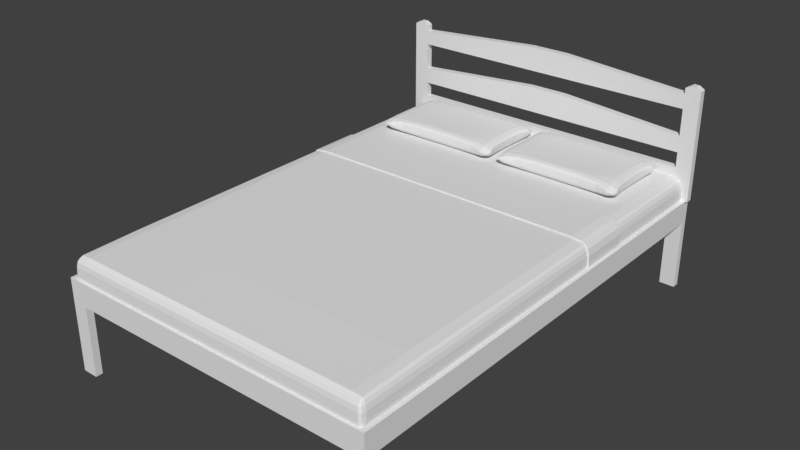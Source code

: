 # Source: Cama2.blend  (saved by Blender 2.79.0; exported with 4.5.12 LTS)
import bpy
from mathutils import Matrix  # noqa: F401  (used for matrix-valued properties, if any)

bpy.ops.wm.read_factory_settings(use_empty=True)
scene = bpy.context.scene
scene.name = 'Scene'

# ---- collections
col_collection_1 = bpy.data.collections.new('Collection 1'); scene.collection.children.link(col_collection_1)
col_collection_10 = bpy.data.collections.new('Collection 10'); scene.collection.children.link(col_collection_10)

# ---- world
world_world = bpy.data.worlds.new('World'); scene.world = world_world
world_world.color = (0.05088, 0.05088, 0.05088)
world_world.use_sun_shadow = False
world_world.sun_shadow_jitter_overblur = 0.0
world_world.cycles.sampling_method = 'MANUAL'

# ---- meshes
me_cube = bpy.data.meshes.new('Cube')
me_cube.from_pydata([(0.3233, -0.2147, 0.0), (0.2862, 0.0, 0.03379), (0.0, -0.1625, 0.03379), (0.0, 0.0, 0.03379), (0.2862, 0.0, 0.0), (0.0, -0.1625, 0.0), (0.2862, -0.1219, 0.03379), (0.0, -0.1219, 0.03379), (0.2862, -0.1219, 0.0), (0.2289, 0.0, 0.03379), (0.2289, -0.1625, 0.03379), (0.2289, -0.1625, 0.0), (0.2289, -0.1219, 0.03379)], [], [(8, 6, 0), (1, 9, 12, 6), (11, 10, 2, 5), (9, 3, 7, 12), (4, 1, 6, 8), (12, 10, 0, 6), (0, 10, 11), (12, 7, 2, 10)])
me_cube.use_remesh_preserve_volume = False
me_cube.use_remesh_preserve_attributes = False
me_cube.use_mirror_vertex_groups = False
me_cube.update()
me_cube_003 = bpy.data.meshes.new('Cube.003')
me_cube_003.from_pydata([(0.0, -1.0, 0.3), (0.0, -1.0, 0.4), (0.7, -1.0, 0.0), (0.7, -1.0, 0.4), (0.0, -0.97, 0.3), (0.0, -0.97, 0.4), (0.7, -0.97, 0.0), (0.7, 0.0, 0.3), (0.7, 0.0, 0.4), (0.6704, 0.0, 0.4), (0.6704, -0.97, 0.3), (0.6704, -0.97, 0.4), (0.7, -0.97, 0.4), (0.7, -0.97, 0.3), (0.6704, 0.0, 0.3), (0.6325, -1.0, 0.3), (0.6325, -1.0, 0.4), (0.6325, -0.97, 0.3), (0.6325, -0.97, 0.4), (0.6325, -0.97, 0.0), (0.6325, -1.0, 0.0)], [], [(15, 16, 1, 0), (17, 4, 5, 18), (20, 19, 6, 2), (16, 18, 5, 1), (2, 6, 12, 3), (7, 13, 10, 14), (14, 10, 11, 9), (9, 11, 12, 8), (8, 12, 13, 7), (3, 12, 18, 16), (0, 4, 17, 15), (6, 19, 18, 12), (2, 3, 16, 20), (20, 15, 17, 19)])
me_cube_003.use_remesh_preserve_volume = False
me_cube_003.use_remesh_preserve_attributes = False
me_cube_003.use_mirror_vertex_groups = False
me_cube_003.update()
me_cube_002 = bpy.data.meshes.new('Cube.002')
me_cube_002.from_pydata([(0.6425, 0.97, 0.4), (0.6425, 1.0, 0.4), (0.0, 1.0, 0.4), (0.0, 1.0, 0.8925), (0.0, 0.97, 0.4), (0.0, 0.97, 0.8925), (0.71, 0.97, 0.4), (0.71, 1.0, 0.4), (0.6425, 1.0, 0.8515), (0.6425, 0.97, 0.8515), (0.71, 1.0, 0.8509), (0.71, 0.97, 0.8509), (0.6425, 0.97, 0.8768), (0.71, 0.97, 0.8763), (0.6425, 1.0, 0.8768), (0.71, 1.0, 0.8763), (0.665, 0.97, 0.4), (0.6875, 0.97, 0.4), (0.6875, 0.97, 0.8896), (0.665, 0.97, 0.8896), (0.665, 1.0, 0.8896), (0.6875, 1.0, 0.8896), (0.6875, 1.0, 0.4), (0.665, 1.0, 0.4), (0.665, 0.97, 0.8766), (0.6875, 0.97, 0.8765), (0.665, 1.0, 0.8515), (0.6875, 1.0, 0.8512), (0.665, 0.97, 0.8515), (0.6875, 0.97, 0.8512), (0.665, 1.0, 0.8766), (0.6875, 1.0, 0.8765), (0.0, 0.97, 0.7143), (0.0, 0.97, 0.789), (0.0, 1.0, 0.789), (0.0, 1.0, 0.7143), (0.6425, 1.0, 0.789), (0.6425, 1.0, 0.6732), (0.6425, 0.97, 0.6732), (0.6425, 0.97, 0.789), (0.71, 1.0, 0.7883), (0.71, 1.0, 0.7138), (0.71, 0.97, 0.7138), (0.71, 0.97, 0.7883), (0.665, 1.0, 0.7888), (0.665, 1.0, 0.7141), (0.6875, 1.0, 0.7885), (0.6875, 1.0, 0.714), (0.665, 0.97, 0.7141), (0.665, 0.97, 0.7888), (0.6875, 0.97, 0.714), (0.6875, 0.97, 0.7885), (0.0, 1.0, 0.5184), (0.6425, 1.0, 0.5184), (0.71, 1.0, 0.5182), (0.665, 1.0, 0.5183), (0.6875, 1.0, 0.5183), (0.0, 0.97, 0.5184), (0.6425, 0.97, 0.5184), (0.71, 0.97, 0.5182), (0.665, 0.97, 0.5183), (0.6875, 0.97, 0.5183), (0.0, 0.97, 0.538), (0.0, 0.97, 0.6033), (0.6425, 0.97, 0.538), (0.6425, 0.97, 0.6033), (0.71, 0.97, 0.5377), (0.71, 0.97, 0.603), (0.665, 0.97, 0.5379), (0.665, 0.97, 0.6032), (0.6875, 0.97, 0.5378), (0.6875, 0.97, 0.6031), (0.0, 1.0, 0.6033), (0.0, 1.0, 0.538), (0.6425, 1.0, 0.6033), (0.6425, 1.0, 0.538), (0.71, 1.0, 0.603), (0.71, 1.0, 0.5377), (0.665, 1.0, 0.6032), (0.665, 1.0, 0.5379), (0.6875, 1.0, 0.6031), (0.6875, 1.0, 0.5378), (0.08372, 0.97, 0.8925), (0.08372, 1.0, 0.8925), (0.08372, 0.97, 0.789), (0.08372, 1.0, 0.789), (0.08372, 0.97, 0.7143), (0.08372, 1.0, 0.7143), (0.08372, 1.0, 0.6033), (0.08372, 0.97, 0.6033)], [], [(85, 83, 8, 36), (84, 39, 9, 82), (1, 0, 4, 2), (83, 82, 9, 8), (61, 17, 6, 59), (31, 21, 15), (17, 22, 7, 6), (21, 18, 13, 15), (40, 10, 11, 43), (46, 27, 10, 40), (25, 29, 11, 13), (18, 25, 13), (8, 9, 12, 14), (10, 15, 13, 11), (27, 31, 15, 10), (8, 14, 30, 26), (26, 30, 31, 27), (12, 24, 19), (19, 24, 25, 18), (12, 9, 28, 24), (24, 28, 29, 25), (36, 8, 26, 44), (44, 26, 27, 46), (14, 12, 19, 20), (20, 19, 18, 21), (0, 1, 23, 16), (16, 23, 22, 17), (14, 20, 30), (30, 20, 21, 31), (58, 0, 16, 60), (60, 16, 17, 61), (28, 49, 51, 29), (49, 48, 50, 51), (9, 39, 49, 28), (39, 38, 48, 49), (78, 45, 47, 80), (45, 44, 46, 47), (74, 37, 45, 78), (37, 36, 44, 45), (80, 47, 41, 76), (47, 46, 40, 41), (76, 41, 42, 67), (41, 40, 43, 42), (29, 51, 43, 11), (51, 50, 42, 43), (89, 65, 38, 86), (88, 87, 37, 74), (86, 87, 35, 32), (36, 37, 38, 39), (84, 33, 34, 85), (2, 52, 53, 1), (4, 0, 58, 57), (7, 54, 59, 6), (22, 56, 54, 7), (1, 53, 55, 23), (23, 55, 56, 22), (68, 60, 61, 70), (64, 58, 60, 68), (70, 61, 59, 66), (50, 71, 67, 42), (71, 70, 66, 67), (38, 65, 69, 48), (65, 64, 68, 69), (48, 69, 71, 50), (69, 68, 70, 71), (52, 73, 75, 53), (57, 58, 64, 62), (89, 63, 72, 88), (54, 77, 66, 59), (77, 76, 67, 66), (56, 81, 77, 54), (81, 80, 76, 77), (53, 75, 79, 55), (75, 74, 78, 79), (55, 79, 81, 56), (79, 78, 80, 81), (74, 75, 64, 65), (73, 62, 64, 75), (39, 84, 85, 36), (3, 5, 82, 83), (33, 84, 82, 5), (34, 3, 83, 85), (65, 89, 88, 74), (38, 37, 87, 86), (72, 35, 87, 88), (63, 89, 86, 32)])
me_cube_002.use_remesh_preserve_volume = False
me_cube_002.use_remesh_preserve_attributes = False
me_cube_002.use_mirror_vertex_groups = False
me_cube_002.update()
me_cube_001 = bpy.data.meshes.new('Cube.001')
me_cube_001.from_pydata([(0.6759, -0.9646, 0.4669), (0.664, -0.9847, 0.4665), (0.6673, -0.9895, 0.325), (0.6673, -0.9895, 0.375), (0.6673, -0.9895, 0.425), (0.6821, -0.9672, 0.425), (0.6821, 0.01254, 0.425), (0.6762, 0.01254, 0.4678), (0.2102, 0.01254, 0.5), (0.2102, -0.9629, 0.4919), (0.6611, -0.9624, 0.4879), (0.6615, 0.01254, 0.4928), (0.2102, 0.01254, 0.3), (0.2102, -0.9895, 0.425), (0.2102, -0.9895, 0.375), (0.2102, -0.9895, 0.325), (0.2102, -0.9852, 0.4669), (0.2102, -0.9672, 0.3), (0.6615, 0.97, 0.4928), (0.6691, -0.9628, 0.4806), (0.6821, -0.9895, 0.325), (0.6673, -0.9895, 0.3), (0.6762, 0.97, 0.4678), (0.6821, 0.97, 0.425), (0.6727, -0.9795, 0.4664), (0.6784, -0.984, 0.425), (0.6821, -0.9895, 0.375), (0.6821, -0.9672, 0.4), (0.6805, -0.9666, 0.448), (0.6696, 0.01254, 0.483), (0.6821, 0.01254, 0.4), (0.6806, 0.01254, 0.4482), (0.6821, -0.7111, 0.425), (0.6614, -0.7099, 0.4916), (0.6761, -0.7105, 0.4676), (0.2102, 0.97, 0.3), (0.2102, -0.9774, 0.4815), (0.2102, -0.9895, 0.35), (0.2102, -0.9895, 0.4), (0.2102, -0.9885, 0.448), (0.2102, -0.7111, 0.3), (0.0, 0.01254, 0.3), (0.0, 0.01254, 0.5), (0.0, -0.9895, 0.425), (0.0, -0.9895, 0.375), (0.0, -0.9895, 0.325), (0.0, -0.9852, 0.4669), (0.0, -0.9629, 0.4919), (0.0, -0.9672, 0.3), (0.2102, 0.97, 0.5), (0.2102, -0.984, 0.3063), (0.2102, -0.71, 0.498), (0.6616, -0.9768, 0.4801), (0.6673, -0.9895, 0.35), (0.6673, -0.9895, 0.4), (0.6665, -0.9883, 0.4479), (0.62, -0.9628, 0.4909), (0.6201, 0.01254, 0.4982), (0.6525, 0.01254, 0.3), (0.6216, -0.9895, 0.425), (0.6216, -0.9895, 0.375), (0.6216, -0.9895, 0.325), (0.6208, -0.9851, 0.4668), (0.6525, -0.9672, 0.3), (0.6784, -0.9895, 0.3063), (0.6681, -0.9738, 0.4763), (0.6696, 0.97, 0.483), (0.6806, 0.97, 0.4482), (0.6821, 0.97, 0.4), (0.677, -0.9828, 0.4478), (0.6821, -0.984, 0.3938), (0.6821, -0.9895, 0.35), (0.6695, -0.71, 0.4824), (0.6821, -0.7111, 0.4), (0.6806, -0.711, 0.4481), (0.0, 0.97, 0.3), (0.0, 0.97, 0.5), (0.0, -0.984, 0.3063), (0.0, -0.9774, 0.4815), (0.0, -0.9895, 0.35), (0.0, -0.9895, 0.4), (0.0, -0.9885, 0.448), (0.0, -0.71, 0.498), (0.0, -0.7111, 0.3), (0.6201, 0.97, 0.4982), (0.6562, -0.984, 0.3), (0.6201, -0.71, 0.4964), (0.6525, 0.97, 0.3), (0.6202, -0.9772, 0.4812), (0.6216, -0.9895, 0.35), (0.6216, -0.9895, 0.4), (0.6214, -0.9884, 0.4479), (0.6525, -0.7111, 0.3), (0.6704, 0.01254, 0.3), (0.6704, -0.9672, 0.3), (0.6741, -0.984, 0.3), (0.6704, 0.97, 0.3), (0.6704, -0.7111, 0.3)], [], [(0, 28, 74, 34), (0, 34, 72, 19), (0, 19, 65, 24), (0, 24, 69, 28), (1, 62, 91, 55), (1, 55, 69, 24), (1, 24, 65, 52), (1, 52, 88, 62), (2, 61, 85, 21), (2, 21, 64, 20), (2, 20, 71, 53), (2, 53, 89, 61), (3, 60, 89, 53), (3, 53, 71, 26), (3, 26, 70, 54), (3, 54, 90, 60), (4, 59, 90, 54), (4, 54, 70, 25), (4, 25, 69, 55), (4, 55, 91, 59), (5, 27, 73, 32), (5, 32, 74, 28), (5, 28, 69, 25), (5, 25, 70, 27), (6, 30, 68, 23), (6, 23, 67, 31), (6, 31, 74, 32), (6, 32, 73, 30), (7, 31, 67, 22), (7, 22, 66, 29), (7, 29, 72, 34), (7, 34, 74, 31), (8, 57, 84, 49), (8, 49, 76, 42), (8, 42, 82, 51), (8, 51, 86, 57), (9, 56, 86, 51), (9, 51, 82, 47), (9, 47, 78, 36), (9, 36, 88, 56), (10, 19, 72, 33), (10, 33, 86, 56), (10, 56, 88, 52), (10, 52, 65, 19), (11, 29, 66, 18), (11, 18, 84, 57), (11, 57, 86, 33), (11, 33, 72, 29), (12, 41, 75, 35), (12, 35, 87, 58), (12, 58, 92, 40), (12, 40, 83, 41), (13, 43, 80, 38), (13, 38, 90, 59), (13, 59, 91, 39), (13, 39, 81, 43), (14, 44, 79, 37), (14, 37, 89, 60), (14, 60, 90, 38), (14, 38, 80, 44), (15, 45, 77, 50), (15, 50, 85, 61), (15, 61, 89, 37), (15, 37, 79, 45), (16, 46, 81, 39), (16, 39, 91, 62), (16, 62, 88, 36), (16, 36, 78, 46), (17, 48, 83, 40), (17, 40, 92, 63), (17, 63, 85, 50), (17, 50, 77, 48), (92, 58, 93, 97), (63, 92, 97, 94), (58, 87, 96, 93), (85, 63, 94, 95)])
me_cube_001.use_remesh_preserve_volume = False
me_cube_001.use_remesh_preserve_attributes = False
me_cube_001.use_mirror_vertex_groups = False
me_cube_001.update()
me_cube_004 = bpy.data.meshes.new('Cube.004')
me_cube_004.from_pydata([(0.0, -0.1106, -0.01462), (0.0, -0.1106, -0.00816), (0.0, 0.1106, -0.01462), (0.0, 0.1106, -0.00816), (0.6471, -0.1106, -0.01948), (0.6471, -0.1106, -0.01302), (0.6471, 0.1106, -0.01948), (0.6471, 0.1106, -0.01302), (0.6662, -0.1106, -0.02561), (0.6694, -0.1106, -0.02001), (0.6662, 0.1106, -0.02561), (0.6694, 0.1106, -0.02001), (0.6744, -0.1106, -0.04133), (0.68, -0.1106, -0.0381), (0.6744, 0.1106, -0.04133), (0.68, 0.1106, -0.0381), (0.681, -0.1106, -0.12), (0.6874, -0.1106, -0.12), (0.681, 0.1106, -0.12), (0.6874, 0.1106, -0.12), (0.6863, -0.1106, -0.06491), (0.6863, 0.1106, -0.06491), (0.6803, 0.1106, -0.06652), (0.6803, -0.1106, -0.06652), (0.6074, 0.1106, -0.01462), (0.6074, 0.1106, -0.00816), (0.6074, -0.1106, -0.01462), (0.6074, -0.1106, -0.00816)], [], [(24, 25, 7, 6), (7, 5, 9, 11), (26, 27, 1, 0), (24, 6, 4, 26), (25, 3, 1, 27), (9, 8, 12, 13), (6, 7, 11, 10), (5, 4, 8, 9), (4, 6, 10, 8), (21, 20, 17, 19), (8, 10, 14, 12), (11, 9, 13, 15), (10, 11, 15, 14), (18, 19, 17, 16), (22, 21, 19, 18), (20, 23, 16, 17), (23, 22, 18, 16), (12, 14, 22, 23), (13, 12, 23, 20), (14, 15, 21, 22), (15, 13, 20, 21), (7, 25, 27, 5), (2, 24, 26, 0), (4, 5, 27, 26), (2, 3, 25, 24)])
me_cube_004.use_remesh_preserve_volume = False
me_cube_004.use_remesh_preserve_attributes = False
me_cube_004.use_mirror_vertex_groups = False
me_cube_004.update()

# ---- objects
ob_cube_004 = bpy.data.objects.new('Cube.004', me_cube)
ob_cube_003 = bpy.data.objects.new('Cube.003', me_cube)
ob_cube_002 = bpy.data.objects.new('Cube.002', me_cube_003)
ob_cube_001 = bpy.data.objects.new('Cube.001', me_cube_002)
ob_cube = bpy.data.objects.new('Cube', me_cube_001)
ob_cube_005 = bpy.data.objects.new('Cube.005', me_cube_004)

# ---- transforms, parenting, visibility, modifiers, constraints
ob_cube_004.location = (0.3, 0.76, 0.533)
ob_cube_004.scale = (0.935, 0.935, 0.935)
ob_cube_004.lineart.crease_threshold = 0.0
_m = ob_cube_004.modifiers.new('Mirror', 'MIRROR')
_m.use_axis = (True, True, True)
_m.use_clip = True
_m = ob_cube_004.modifiers.new('Subsurf', 'SUBSURF')
_m.uv_smooth = 'PRESERVE_CORNERS'
_m.quality = 1
_m.render_levels = 1
_m.show_only_control_edges = False
ob_cube_003.location = (-0.3, 0.76, 0.533)
ob_cube_003.scale = (0.935, 0.935, 0.935)
ob_cube_003.lineart.crease_threshold = 0.0
_m = ob_cube_003.modifiers.new('Mirror', 'MIRROR')
_m.use_axis = (True, True, True)
_m.use_clip = True
_m = ob_cube_003.modifiers.new('Subsurf', 'SUBSURF')
_m.uv_smooth = 'PRESERVE_CORNERS'
_m.quality = 1
_m.render_levels = 1
_m.show_only_control_edges = False
ob_cube_002.location = (0.0, 0.0, 0.0)
ob_cube_002.lineart.crease_threshold = 0.0
_m = ob_cube_002.modifiers.new('Mirror', 'MIRROR')
_m.use_axis = (True, True, False)
_m.use_clip = True
ob_cube_001.location = (0.0, 0.0, 0.0)
ob_cube_001.lineart.crease_threshold = 0.0
_m = ob_cube_001.modifiers.new('Mirror', 'MIRROR')
ob_cube.location = (0.0, 0.0, 0.0)
ob_cube.lineart.crease_threshold = 0.0
_m = ob_cube.modifiers.new('Mirror', 'MIRROR')
_m.use_clip = True
ob_cube_005.location = (0.0, 0.3536, 0.5137)
ob_cube_005.lineart.crease_threshold = 0.0
_m = ob_cube_005.modifiers.new('Mirror', 'MIRROR')
_m.use_clip = True

# ---- collection membership
col_collection_1.objects.link(ob_cube_004)
col_collection_1.objects.link(ob_cube_003)
col_collection_1.objects.link(ob_cube_002)
col_collection_1.objects.link(ob_cube_001)
col_collection_1.objects.link(ob_cube)
col_collection_10.objects.link(ob_cube_005)

# ---- scene / render settings (as saved in the file)
scene.frame_start = 1; scene.frame_end = 250; scene.frame_set(1)
scene.render.engine = 'BLENDER_EEVEE_NEXT'
scene.render.resolution_percentage = 50
scene.render.dither_intensity = 0.0
scene.cycles.use_denoising = False
scene.cycles.samples = 128
scene.cycles.sampling_pattern = 'TABULATED_SOBOL'
scene.cycles.use_adaptive_sampling = False
scene.cycles.use_light_tree = False
scene.cycles.blur_glossy = 0.0
scene.cycles.sample_clamp_indirect = 0.0
scene.view_settings.view_transform = 'Standard'
bpy.context.view_layer.update()

# ---- added for rendering (the .blend has no active camera and no usable light): camera, sun
cam_auto = bpy.data.cameras.new('AutoCamera')
cam_auto.lens = 50.0
cam_auto.sensor_width = 36.0
cam_auto.clip_end = 1000.0
ob_auto_camera = bpy.data.objects.new('AutoCamera', cam_auto)
scene.collection.objects.link(ob_auto_camera)
ob_auto_camera.location = (2.415, -2.898, 2.37827)
ob_auto_camera.rotation_euler = (1.09748, -7.21219e-08, 0.694738)
scene.camera = ob_auto_camera
light_auto_sun = bpy.data.lights.new('AutoSun', 'SUN')
light_auto_sun.energy = 3.0
light_auto_sun.angle = 0.0523599
ob_auto_sun = bpy.data.objects.new('AutoSun', light_auto_sun)
scene.collection.objects.link(ob_auto_sun)
ob_auto_sun.rotation_euler = (0.872665, 0.174533, 0.523599)
bpy.context.view_layer.update()
